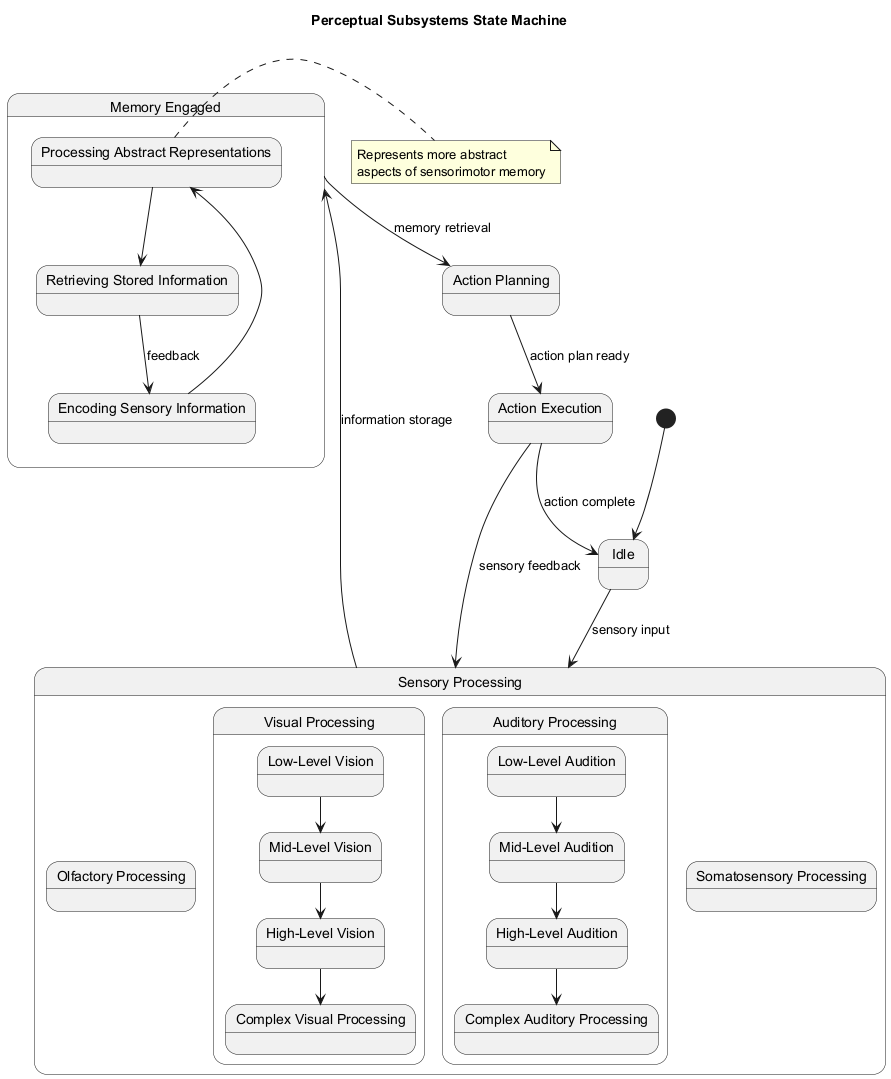

The diagram above was rendered by PlantUML. Its source (embedded in the PNG):
@startuml
title Perceptual Subsystems State Machine

state "Idle" as idle
state "Sensory Processing" as sensing {
  state "Olfactory Processing" as olfactory
  state "Visual Processing" as visual {
    state "Low-Level Vision" as v1
    state "Mid-Level Vision" as v2
    state "High-Level Vision" as v3
    state "Complex Visual Processing" as v4
    
    v1 --> v2
    v2 --> v3
    v3 --> v4
  }
  state "Auditory Processing" as auditory {
    state "Low-Level Audition" as a1
    state "Mid-Level Audition" as a2
    state "High-Level Audition" as a3
    state "Complex Auditory Processing" as a4
    
    a1 --> a2
    a2 --> a3
    a3 --> a4
  }
  state "Somatosensory Processing" as somato
}

state "Memory Engaged" as memory {
  state "Encoding Sensory Information" as encode
  state "Processing Abstract Representations" as abstract
  state "Retrieving Stored Information" as retrieve
  
  encode --> abstract
  abstract --> retrieve
  retrieve --> encode : feedback
}

state "Action Planning" as planning
state "Action Execution" as execution

[*] --> idle
idle --> sensing : sensory input
sensing --> memory : information storage
memory --> planning : memory retrieval
planning --> execution : action plan ready
execution --> sensing : sensory feedback
execution --> idle : action complete

note right of abstract: Represents more abstract\naspects of sensorimotor memory

@enduml